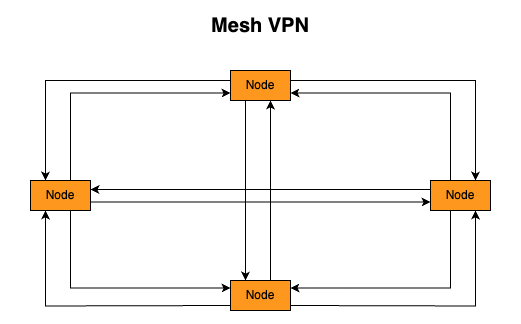

The diagram above was exported from draw.io. Its source (the exported page's mxGraphModel, read from the mxfile embedded in the PNG):
<mxGraphModel dx="544" dy="1645" grid="1" gridSize="10" guides="1" tooltips="1" connect="1" arrows="1" fold="1" page="1" pageScale="1" pageWidth="850" pageHeight="1100" math="0" shadow="0">
  <root>
    <mxCell id="0" />
    <mxCell id="1" parent="0" />
    <mxCell id="GCsDLEFOf71ysmQNkyBz-31" style="edgeStyle=orthogonalEdgeStyle;rounded=0;orthogonalLoop=1;jettySize=auto;html=1;entryX=0.25;entryY=0;entryDx=0;entryDy=0;" edge="1" parent="1" source="GCsDLEFOf71ysmQNkyBz-2" target="GCsDLEFOf71ysmQNkyBz-23">
      <mxGeometry relative="1" as="geometry">
        <Array as="points">
          <mxPoint x="275" y="-920" />
          <mxPoint x="275" y="-920" />
        </Array>
      </mxGeometry>
    </mxCell>
    <mxCell id="GCsDLEFOf71ysmQNkyBz-39" style="edgeStyle=orthogonalEdgeStyle;rounded=0;orthogonalLoop=1;jettySize=auto;html=1;entryX=0.75;entryY=0;entryDx=0;entryDy=0;" edge="1" parent="1" source="GCsDLEFOf71ysmQNkyBz-2" target="GCsDLEFOf71ysmQNkyBz-22">
      <mxGeometry relative="1" as="geometry">
        <Array as="points">
          <mxPoint x="505" y="-990" />
        </Array>
      </mxGeometry>
    </mxCell>
    <mxCell id="GCsDLEFOf71ysmQNkyBz-40" style="edgeStyle=orthogonalEdgeStyle;rounded=0;orthogonalLoop=1;jettySize=auto;html=1;entryX=0.25;entryY=0;entryDx=0;entryDy=0;" edge="1" parent="1" source="GCsDLEFOf71ysmQNkyBz-2" target="GCsDLEFOf71ysmQNkyBz-3">
      <mxGeometry relative="1" as="geometry">
        <Array as="points">
          <mxPoint x="75" y="-990" />
        </Array>
      </mxGeometry>
    </mxCell>
    <mxCell id="GCsDLEFOf71ysmQNkyBz-2" value="Node" style="rounded=0;whiteSpace=wrap;html=1;fillColor=#FD971E;" vertex="1" parent="1">
      <mxGeometry x="260" y="-1000" width="60" height="30" as="geometry" />
    </mxCell>
    <mxCell id="GCsDLEFOf71ysmQNkyBz-29" style="edgeStyle=orthogonalEdgeStyle;rounded=0;orthogonalLoop=1;jettySize=auto;html=1;entryX=0;entryY=0.25;entryDx=0;entryDy=0;" edge="1" parent="1" source="GCsDLEFOf71ysmQNkyBz-3" target="GCsDLEFOf71ysmQNkyBz-23">
      <mxGeometry relative="1" as="geometry">
        <Array as="points">
          <mxPoint x="100" y="-783" />
        </Array>
      </mxGeometry>
    </mxCell>
    <mxCell id="GCsDLEFOf71ysmQNkyBz-33" style="edgeStyle=orthogonalEdgeStyle;rounded=0;orthogonalLoop=1;jettySize=auto;html=1;entryX=0;entryY=0.75;entryDx=0;entryDy=0;" edge="1" parent="1" source="GCsDLEFOf71ysmQNkyBz-3" target="GCsDLEFOf71ysmQNkyBz-2">
      <mxGeometry relative="1" as="geometry">
        <Array as="points">
          <mxPoint x="100" y="-977" />
        </Array>
      </mxGeometry>
    </mxCell>
    <mxCell id="GCsDLEFOf71ysmQNkyBz-35" style="edgeStyle=orthogonalEdgeStyle;rounded=0;orthogonalLoop=1;jettySize=auto;html=1;" edge="1" parent="1">
      <mxGeometry relative="1" as="geometry">
        <mxPoint x="120" y="-868.5" as="sourcePoint" />
        <mxPoint x="460" y="-868.5" as="targetPoint" />
      </mxGeometry>
    </mxCell>
    <mxCell id="GCsDLEFOf71ysmQNkyBz-3" value="Node" style="rounded=0;whiteSpace=wrap;html=1;fillColor=#FD971E;" vertex="1" parent="1">
      <mxGeometry x="60" y="-890" width="60" height="30" as="geometry" />
    </mxCell>
    <mxCell id="GCsDLEFOf71ysmQNkyBz-21" value="Mesh VPN" style="text;html=1;align=center;verticalAlign=middle;whiteSpace=wrap;rounded=0;fontSize=20;fontStyle=1" vertex="1" parent="1">
      <mxGeometry x="40" y="-1060" width="500" height="30" as="geometry" />
    </mxCell>
    <mxCell id="GCsDLEFOf71ysmQNkyBz-30" style="edgeStyle=orthogonalEdgeStyle;rounded=0;orthogonalLoop=1;jettySize=auto;html=1;entryX=1;entryY=0.25;entryDx=0;entryDy=0;" edge="1" parent="1" target="GCsDLEFOf71ysmQNkyBz-23">
      <mxGeometry relative="1" as="geometry">
        <mxPoint x="480" y="-860" as="sourcePoint" />
        <mxPoint x="330" y="-782.5" as="targetPoint" />
        <Array as="points">
          <mxPoint x="480" y="-783" />
        </Array>
      </mxGeometry>
    </mxCell>
    <mxCell id="GCsDLEFOf71ysmQNkyBz-38" style="edgeStyle=orthogonalEdgeStyle;rounded=0;orthogonalLoop=1;jettySize=auto;html=1;entryX=1;entryY=0.75;entryDx=0;entryDy=0;" edge="1" parent="1" source="GCsDLEFOf71ysmQNkyBz-22" target="GCsDLEFOf71ysmQNkyBz-2">
      <mxGeometry relative="1" as="geometry">
        <Array as="points">
          <mxPoint x="480" y="-977" />
        </Array>
      </mxGeometry>
    </mxCell>
    <mxCell id="GCsDLEFOf71ysmQNkyBz-41" style="edgeStyle=orthogonalEdgeStyle;rounded=0;orthogonalLoop=1;jettySize=auto;html=1;" edge="1" parent="1">
      <mxGeometry relative="1" as="geometry">
        <mxPoint x="460" y="-881" as="sourcePoint" />
        <mxPoint x="120" y="-881" as="targetPoint" />
      </mxGeometry>
    </mxCell>
    <mxCell id="GCsDLEFOf71ysmQNkyBz-22" value="Node" style="rounded=0;whiteSpace=wrap;html=1;fillColor=#FD971E;" vertex="1" parent="1">
      <mxGeometry x="460" y="-890" width="60" height="30" as="geometry" />
    </mxCell>
    <mxCell id="GCsDLEFOf71ysmQNkyBz-26" style="edgeStyle=orthogonalEdgeStyle;rounded=0;orthogonalLoop=1;jettySize=auto;html=1;" edge="1" parent="1" source="GCsDLEFOf71ysmQNkyBz-23" target="GCsDLEFOf71ysmQNkyBz-2">
      <mxGeometry relative="1" as="geometry">
        <Array as="points">
          <mxPoint x="300" y="-890" />
          <mxPoint x="300" y="-890" />
        </Array>
      </mxGeometry>
    </mxCell>
    <mxCell id="GCsDLEFOf71ysmQNkyBz-27" style="edgeStyle=orthogonalEdgeStyle;rounded=0;orthogonalLoop=1;jettySize=auto;html=1;entryX=0.25;entryY=1;entryDx=0;entryDy=0;" edge="1" parent="1" target="GCsDLEFOf71ysmQNkyBz-3">
      <mxGeometry relative="1" as="geometry">
        <mxPoint x="260" y="-765" as="sourcePoint" />
        <mxPoint x="75" y="-850" as="targetPoint" />
      </mxGeometry>
    </mxCell>
    <mxCell id="GCsDLEFOf71ysmQNkyBz-28" style="edgeStyle=orthogonalEdgeStyle;rounded=0;orthogonalLoop=1;jettySize=auto;html=1;entryX=0.75;entryY=1;entryDx=0;entryDy=0;" edge="1" parent="1" target="GCsDLEFOf71ysmQNkyBz-22">
      <mxGeometry relative="1" as="geometry">
        <mxPoint x="320" y="-765" as="sourcePoint" />
        <mxPoint x="505" y="-850" as="targetPoint" />
      </mxGeometry>
    </mxCell>
    <mxCell id="GCsDLEFOf71ysmQNkyBz-23" value="Node" style="rounded=0;whiteSpace=wrap;html=1;fillColor=#FD971E;" vertex="1" parent="1">
      <mxGeometry x="260" y="-790" width="60" height="30" as="geometry" />
    </mxCell>
  </root>
</mxGraphModel>